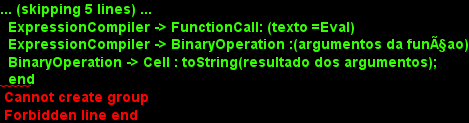

The diagram above was rendered by PlantUML. Its source (embedded in the PNG):
@startuml doc-files/us034_design1.png
  User ->Cell :Escreve formula na Cell
  Cell -> Formula  : Cell.setContent(texto);
  Formula -> Expression : Formula.evaluate();
  Expression -> ExpressionCompiler : texto
  ExpressionCompiler -> FunctionCall: (texto =Eval)
  ExpressionCompiler -> BinaryOperation :(argumentos da funçao)
  BinaryOperation -> Cell : toString(resultado dos argumentos);
  end
@enduml